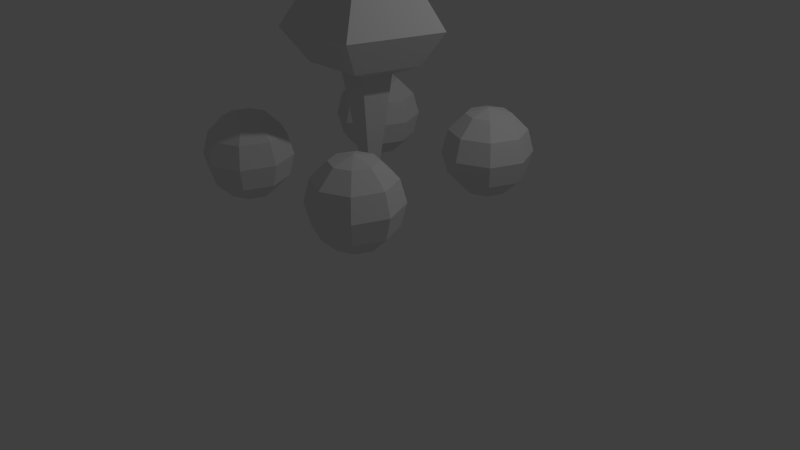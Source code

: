 # Source: MobilePickup.blend  (saved by Blender 2.76.0; exported with 4.5.12 LTS)
import bpy
from mathutils import Matrix  # noqa: F401  (used for matrix-valued properties, if any)

bpy.ops.wm.read_factory_settings(use_empty=True)
scene = bpy.context.scene
scene.name = 'Scene'

# ---- collections
col_collection_1 = bpy.data.collections.new('Collection 1'); scene.collection.children.link(col_collection_1)

# ---- world
world_world = bpy.data.worlds.new('World'); scene.world = world_world
world_world.color = (0.05088, 0.05088, 0.05088)
world_world.use_sun_shadow = False
world_world.sun_shadow_jitter_overblur = 0.0
world_world.cycles.sampling_method = 'MANUAL'
world_world.cycles.sample_map_resolution = 256

# ---- cameras
cam_camera = bpy.data.cameras.new('Camera')
cam_camera.clip_end = 100.0
cam_camera.lens = 35.0
cam_camera.sensor_width = 32.0
cam_camera.sensor_height = 18.0
cam_camera.ortho_scale = 7.314
cam_camera.dof.focus_distance = 0.0
cam_camera.dof.aperture_fstop = 128.0

# ---- lights
light_lamp = bpy.data.lights.new('Lamp', 'POINT')
light_lamp.transmission_factor = 0.0
light_lamp.cutoff_distance = 30.0
light_lamp.energy = 100.0
light_lamp.shadow_buffer_clip_start = 1.001
light_lamp.shadow_soft_size = 0.1
light_lamp.shadow_maximum_resolution = 0.006
light_lamp.use_absolute_resolution = True
light_lamp.cycles.use_multiple_importance_sampling = False

# ---- meshes
me_cone = bpy.data.meshes.new('Cone')
me_cone.from_pydata([(0.0, 1.0, -1.0), (0.0, 0.0, 1.0), (0.9511, 0.309, -1.0), (0.5878, -0.809, -1.0), (-0.5878, -0.809, -1.0), (-0.9511, 0.309, -1.0), (3.592e-08, 0.674, -1.607), (0.641, 0.2083, -1.607), (0.3962, -0.5453, -1.607), (-0.3962, -0.5453, -1.607), (-0.641, 0.2083, -1.607), (3.425e-08, 0.3142, -1.8), (0.2988, 0.0971, -1.8), (0.1847, -0.2542, -1.8), (-0.1847, -0.2542, -1.8), (-0.2988, 0.0971, -1.8), (2.98e-08, 2.831e-08, -4.476), (-0.7903, 1.202, -3.946), (0.7108, 1.006, -2.561), (0.5077, 1.006, -2.854), (0.4334, 1.006, -3.253), (0.5077, 1.006, -3.653), (0.7108, 1.006, -3.946), (-0.6467, 1.346, -3.653), (-0.5942, 1.398, -3.253), (0.792, 1.202, -2.561), (0.6484, 1.346, -2.854), (0.5959, 1.398, -3.253), (0.6484, 1.346, -3.653), (0.792, 1.202, -3.946), (-0.6467, 1.346, -2.854), (-0.7903, 1.202, -2.561), (0.9882, 1.283, -2.561), (0.9882, 1.486, -2.854), (0.9882, 1.561, -3.253), (0.9882, 1.486, -3.653), (0.9882, 1.283, -3.946), (-0.9865, 1.006, -2.454), (0.9882, 1.006, -2.454), (1.184, 1.202, -2.561), (1.328, 1.346, -2.854), (1.38, 1.398, -3.253), (1.328, 1.346, -3.653), (1.184, 1.202, -3.946), (0.9882, 1.006, -4.053), (-0.9865, 1.283, -3.946), (1.266, 1.006, -2.561), (1.469, 1.006, -2.854), (1.543, 1.006, -3.253), (1.469, 1.006, -3.653), (1.266, 1.006, -3.946), (-0.9865, 1.486, -3.653), (-0.9865, 1.561, -3.253), (1.184, 0.8098, -2.561), (1.328, 0.6663, -2.854), (1.38, 0.6137, -3.253), (1.328, 0.6663, -3.653), (1.184, 0.8098, -3.946), (-0.9865, 1.486, -2.854), (-0.9865, 1.283, -2.561), (0.9882, 0.7286, -2.561), (0.9882, 0.5255, -2.854), (0.9882, 0.4512, -3.253), (0.9882, 0.5255, -3.653), (0.9882, 0.7286, -3.946), (-1.183, 1.202, -3.946), (-1.326, 1.346, -3.653), (0.792, 0.8098, -2.561), (0.6484, 0.6663, -2.854), (0.5959, 0.6137, -3.253), (0.6484, 0.6663, -3.653), (0.792, 0.8098, -3.946), (-1.379, 1.398, -3.253), (-1.326, 1.346, -2.854), (-1.183, 1.202, -2.561), (-1.264, 1.006, -3.946), (-1.467, 1.006, -3.653), (-1.541, 1.006, -3.253), (-1.467, 1.006, -2.854), (-1.264, 1.006, -2.561), (-0.9865, 1.006, -4.053), (-0.7091, 1.006, -2.561), (-0.506, 1.006, -2.854), (-0.4317, 1.006, -3.253), (-0.506, 1.006, -3.653), (-0.7091, 1.006, -3.946), (-0.7903, 0.8098, -2.561), (-0.6467, 0.6663, -2.854), (-0.5942, 0.6137, -3.253), (-0.6467, 0.6663, -3.653), (-0.7903, 0.8098, -3.946), (-0.9865, 0.7286, -2.561), (-0.9865, 0.5255, -2.854), (-0.9865, 0.4512, -3.253), (-0.9865, 0.5255, -3.653), (-0.9865, 0.7286, -3.946), (-1.183, 0.8098, -2.561), (-1.326, 0.6663, -2.854), (-1.379, 0.6137, -3.253), (-1.326, 0.6663, -3.653), (-1.183, 0.8098, -3.946), (-0.7903, -0.9036, -3.946), (0.7108, -1.1, -2.561), (0.5077, -1.1, -2.854), (0.4334, -1.1, -3.253), (0.5077, -1.1, -3.653), (0.7108, -1.1, -3.946), (-0.6467, -0.76, -3.653), (-0.5942, -0.7074, -3.253), (0.792, -0.9036, -2.561), (0.6484, -0.76, -2.854), (0.5959, -0.7074, -3.253), (0.6484, -0.76, -3.653), (0.792, -0.9036, -3.946), (-0.6467, -0.76, -2.854), (-0.7903, -0.9036, -2.561), (0.9882, -0.8223, -2.561), (0.9882, -0.6192, -2.854), (0.9882, -0.5449, -3.253), (0.9882, -0.6192, -3.653), (0.9882, -0.8223, -3.946), (-0.9865, -1.1, -2.454), (0.9882, -1.1, -2.454), (1.184, -0.9036, -2.561), (1.328, -0.76, -2.854), (1.38, -0.7074, -3.253), (1.328, -0.76, -3.653), (1.184, -0.9036, -3.946), (0.9882, -1.1, -4.053), (-0.9865, -0.8223, -3.946), (1.266, -1.1, -2.561), (1.469, -1.1, -2.854), (1.543, -1.1, -3.253), (1.469, -1.1, -3.653), (1.266, -1.1, -3.946), (-0.9865, -0.6192, -3.653), (-0.9865, -0.5449, -3.253), (1.184, -1.296, -2.561), (1.328, -1.439, -2.854), (1.38, -1.492, -3.253), (1.328, -1.439, -3.653), (1.184, -1.296, -3.946), (-0.9865, -0.6192, -2.854), (-0.9865, -0.8223, -2.561), (0.9882, -1.377, -2.561), (0.9882, -1.58, -2.854), (0.9882, -1.654, -3.253), (0.9882, -1.58, -3.653), (0.9882, -1.377, -3.946), (-1.183, -0.9036, -3.946), (-1.326, -0.76, -3.653), (0.792, -1.296, -2.561), (0.6484, -1.439, -2.854), (0.5959, -1.492, -3.253), (0.6484, -1.439, -3.653), (0.792, -1.296, -3.946), (-1.379, -0.7074, -3.253), (-1.326, -0.76, -2.854), (-1.183, -0.9036, -2.561), (-1.264, -1.1, -3.946), (-1.467, -1.1, -3.653), (-1.541, -1.1, -3.253), (-1.467, -1.1, -2.854), (-1.264, -1.1, -2.561), (-0.9865, -1.1, -4.053), (-0.7091, -1.1, -2.561), (-0.506, -1.1, -2.854), (-0.4317, -1.1, -3.253), (-0.506, -1.1, -3.653), (-0.7091, -1.1, -3.946), (-0.7903, -1.296, -2.561), (-0.6467, -1.439, -2.854), (-0.5942, -1.492, -3.253), (-0.6467, -1.439, -3.653), (-0.7903, -1.296, -3.946), (-0.9865, -1.377, -2.561), (-0.9865, -1.58, -2.854), (-0.9865, -1.654, -3.253), (-0.9865, -1.58, -3.653), (-0.9865, -1.377, -3.946), (-1.183, -1.296, -2.561), (-1.326, -1.439, -2.854), (-1.379, -1.492, -3.253), (-1.326, -1.439, -3.653), (-1.183, -1.296, -3.946)], [], [(4, 1, 5), (0, 1, 2), (3, 1, 4), (5, 1, 0), (2, 1, 3), (2, 3, 8, 7), (9, 10, 15, 14), (0, 2, 7, 6), (5, 0, 6, 10), (4, 5, 10, 9), (3, 4, 9, 8), (7, 8, 13, 12), (10, 6, 11, 15), (8, 9, 14, 13), (6, 7, 12, 11), (15, 11, 16), (13, 14, 16), (11, 12, 16), (14, 15, 16), (12, 13, 16), (20, 19, 26, 27), (84, 83, 88, 89), (83, 82, 87, 88), (21, 20, 27, 28), (19, 18, 25, 26), (22, 21, 28, 29), (85, 84, 89, 90), (28, 27, 34, 35), (26, 25, 32, 33), (29, 28, 35, 36), (27, 26, 33, 34), (82, 81, 86, 87), (24, 30, 82, 83), (35, 34, 41, 42), (33, 32, 39, 40), (36, 35, 42, 43), (34, 33, 40, 41), (17, 23, 84, 85), (42, 41, 48, 49), (40, 39, 46, 47), (43, 42, 49, 50), (41, 40, 47, 48), (30, 31, 81, 82), (23, 24, 83, 84), (47, 46, 53, 54), (50, 49, 56, 57), (48, 47, 54, 55), (52, 58, 30, 24), (45, 51, 23, 17), (49, 48, 55, 56), (57, 56, 63, 64), (55, 54, 61, 62), (58, 59, 31, 30), (51, 52, 24, 23), (56, 55, 62, 63), (54, 53, 60, 61), (64, 63, 70, 71), (62, 61, 68, 69), (72, 73, 58, 52), (65, 66, 51, 45), (63, 62, 69, 70), (61, 60, 67, 68), (73, 74, 59, 58), (66, 72, 52, 51), (75, 76, 66, 65), (78, 79, 74, 73), (76, 77, 72, 66), (77, 78, 73, 72), (18, 38, 25), (44, 22, 29), (44, 29, 36), (25, 38, 32), (44, 36, 43), (32, 38, 39), (39, 38, 46), (44, 43, 50), (46, 38, 53), (44, 50, 57), (53, 38, 60), (44, 57, 64), (60, 38, 67), (44, 64, 71), (71, 70, 21, 22), (69, 68, 19, 20), (67, 38, 18), (44, 71, 22), (70, 69, 20, 21), (68, 67, 18, 19), (90, 89, 94, 95), (88, 87, 92, 93), (89, 88, 93, 94), (87, 86, 91, 92), (95, 94, 99, 100), (93, 92, 97, 98), (94, 93, 98, 99), (92, 91, 96, 97), (79, 37, 74), (80, 75, 65), (80, 65, 45), (74, 37, 59), (80, 45, 17), (59, 37, 31), (31, 37, 81), (80, 17, 85), (81, 37, 86), (80, 85, 90), (86, 37, 91), (80, 90, 95), (91, 37, 96), (80, 95, 100), (100, 99, 76, 75), (98, 97, 78, 77), (96, 37, 79), (80, 100, 75), (99, 98, 77, 76), (97, 96, 79, 78), (104, 103, 110, 111), (168, 167, 172, 173), (167, 166, 171, 172), (105, 104, 111, 112), (103, 102, 109, 110), (106, 105, 112, 113), (169, 168, 173, 174), (112, 111, 118, 119), (110, 109, 116, 117), (113, 112, 119, 120), (111, 110, 117, 118), (166, 165, 170, 171), (108, 114, 166, 167), (119, 118, 125, 126), (117, 116, 123, 124), (120, 119, 126, 127), (118, 117, 124, 125), (101, 107, 168, 169), (126, 125, 132, 133), (124, 123, 130, 131), (127, 126, 133, 134), (125, 124, 131, 132), (114, 115, 165, 166), (107, 108, 167, 168), (131, 130, 137, 138), (134, 133, 140, 141), (132, 131, 138, 139), (136, 142, 114, 108), (129, 135, 107, 101), (133, 132, 139, 140), (141, 140, 147, 148), (139, 138, 145, 146), (142, 143, 115, 114), (135, 136, 108, 107), (140, 139, 146, 147), (138, 137, 144, 145), (148, 147, 154, 155), (146, 145, 152, 153), (156, 157, 142, 136), (149, 150, 135, 129), (147, 146, 153, 154), (145, 144, 151, 152), (157, 158, 143, 142), (150, 156, 136, 135), (159, 160, 150, 149), (162, 163, 158, 157), (160, 161, 156, 150), (161, 162, 157, 156), (102, 122, 109), (128, 106, 113), (128, 113, 120), (109, 122, 116), (128, 120, 127), (116, 122, 123), (123, 122, 130), (128, 127, 134), (130, 122, 137), (128, 134, 141), (137, 122, 144), (128, 141, 148), (144, 122, 151), (128, 148, 155), (155, 154, 105, 106), (153, 152, 103, 104), (151, 122, 102), (128, 155, 106), (154, 153, 104, 105), (152, 151, 102, 103), (174, 173, 178, 179), (172, 171, 176, 177), (173, 172, 177, 178), (171, 170, 175, 176), (179, 178, 183, 184), (177, 176, 181, 182), (178, 177, 182, 183), (176, 175, 180, 181), (163, 121, 158), (164, 159, 149), (164, 149, 129), (158, 121, 143), (164, 129, 101), (143, 121, 115), (115, 121, 165), (164, 101, 169), (165, 121, 170), (164, 169, 174), (170, 121, 175), (164, 174, 179), (175, 121, 180), (164, 179, 184), (184, 183, 160, 159), (182, 181, 162, 161), (180, 121, 163), (164, 184, 159), (183, 182, 161, 160), (181, 180, 163, 162)])
_uv = me_cone.uv_layers.new(name='UVMap')
_uv.uv.foreach_set('vector', [0.0001881, 0.2563, 0.3491, 0.3514, 0.0001881, 0.4464, 0.09662, 0.6102, 0.3491, 0.3514, 0.2628, 0.7025, 0.09662, 0.09247, 0.3491, 0.3514, 0.0001881, 0.2563, 0.0001881, 0.4464, 0.3491, 0.3514, 0.09662, 0.6102, 0.2628, 0.0001881, 0.3491, 0.3514, 0.09662, 0.09247, 0.8365, 0.3318, 0.6959, 0.4749, 0.6453, 0.3757, 0.733, 0.276, 0.5292, 0.3786, 0.45, 0.2984, 0.5086, 0.2774, 0.5541, 0.3201, 0.3494, 0.1459, 0.4965, 0.0001881, 0.5513, 0.1098, 0.4558, 0.1869, 0.3494, 0.3472, 0.3494, 0.1459, 0.4558, 0.1869, 0.45, 0.2984, 0.4956, 0.4852, 0.3494, 0.3472, 0.45, 0.2984, 0.5292, 0.3786, 0.6959, 0.4749, 0.4956, 0.4852, 0.5292, 0.3786, 0.6453, 0.3757, 0.733, 0.276, 0.6453, 0.3757, 0.6174, 0.3157, 0.6577, 0.2632, 0.45, 0.2984, 0.4558, 0.1869, 0.5096, 0.2159, 0.5086, 0.2774, 0.6453, 0.3757, 0.5292, 0.3786, 0.5541, 0.3201, 0.6174, 0.3157, 0.4558, 0.1869, 0.5513, 0.1098, 0.5589, 0.178, 0.5096, 0.2159, 0.4511, 0.8849, 0.3982, 0.8573, 0.6255, 0.4856, 0.5659, 0.9172, 0.5074, 0.905, 0.6255, 0.4856, 0.3982, 0.8573, 0.3494, 0.8227, 0.6255, 0.4856, 0.5074, 0.905, 0.4511, 0.8849, 0.6255, 0.4856, 0.6255, 0.9213, 0.5659, 0.9172, 0.6255, 0.4856, 0.07346, 0.8368, 0.0641, 0.8941, 0.0001881, 0.9016, 0.0001881, 0.8186, 0.722, 0.5652, 0.6991, 0.6195, 0.6258, 0.6013, 0.6668, 0.5261, 0.6991, 0.6195, 0.6897, 0.6768, 0.6258, 0.6843, 0.6258, 0.6013, 0.09638, 0.7825, 0.07346, 0.8368, 0.0001881, 0.8186, 0.04118, 0.7434, 0.0641, 0.8941, 0.06807, 0.9468, 0.03416, 0.9634, 0.0001881, 0.9016, 0.1297, 0.7384, 0.09638, 0.7825, 0.04118, 0.7434, 0.1074, 0.7029, 0.7554, 0.5212, 0.722, 0.5652, 0.6668, 0.5261, 0.7331, 0.4856, 0.8831, 0.5838, 0.8831, 0.6669, 0.8098, 0.6486, 0.8192, 0.5913, 0.8421, 0.742, 0.7759, 0.7825, 0.7536, 0.747, 0.7869, 0.7029, 0.8491, 0.5221, 0.8831, 0.5838, 0.8192, 0.5913, 0.8152, 0.5386, 0.8831, 0.6669, 0.8421, 0.742, 0.7869, 0.7029, 0.8098, 0.6486, 0.6897, 0.6768, 0.6937, 0.7296, 0.6598, 0.7461, 0.6258, 0.6843, 0.7545, 0.6341, 0.7395, 0.684, 0.6897, 0.6768, 0.6991, 0.6195, 0.8192, 0.5913, 0.8098, 0.6486, 0.7545, 0.6341, 0.7694, 0.5841, 0.7869, 0.7029, 0.7536, 0.747, 0.7254, 0.731, 0.7395, 0.684, 0.8152, 0.5386, 0.8192, 0.5913, 0.7694, 0.5841, 0.7836, 0.5371, 0.8098, 0.6486, 0.7869, 0.7029, 0.7395, 0.684, 0.7545, 0.6341, 0.7836, 0.5371, 0.7694, 0.5841, 0.722, 0.5652, 0.7554, 0.5212, 0.7694, 0.5841, 0.7545, 0.6341, 0.6991, 0.6195, 0.722, 0.5652, 0.7395, 0.684, 0.7254, 0.731, 0.6937, 0.7296, 0.6897, 0.6768, 0.7836, 0.5371, 0.7694, 0.5841, 0.722, 0.5652, 0.7554, 0.5212, 0.7545, 0.6341, 0.7395, 0.684, 0.6897, 0.6768, 0.6991, 0.6195, 0.7395, 0.684, 0.7254, 0.731, 0.6937, 0.7296, 0.6897, 0.6768, 0.7694, 0.5841, 0.7545, 0.6341, 0.6991, 0.6195, 0.722, 0.5652, 0.6897, 0.6768, 0.6937, 0.7296, 0.6598, 0.7461, 0.6258, 0.6843, 0.7554, 0.5212, 0.722, 0.5652, 0.6668, 0.5261, 0.7331, 0.4856, 0.6991, 0.6195, 0.6897, 0.6768, 0.6258, 0.6843, 0.6258, 0.6013, 0.8098, 0.6486, 0.7869, 0.7029, 0.7395, 0.684, 0.7545, 0.6341, 0.8152, 0.5386, 0.8192, 0.5913, 0.7694, 0.5841, 0.7836, 0.5371, 0.722, 0.5652, 0.6991, 0.6195, 0.6258, 0.6013, 0.6668, 0.5261, 0.2235, 0.7393, 0.2575, 0.8011, 0.1936, 0.8086, 0.1896, 0.7559, 0.2575, 0.8841, 0.2165, 0.9593, 0.1613, 0.9202, 0.1842, 0.8659, 0.7869, 0.7029, 0.7536, 0.747, 0.7254, 0.731, 0.7395, 0.684, 0.8192, 0.5913, 0.8098, 0.6486, 0.7545, 0.6341, 0.7694, 0.5841, 0.2575, 0.8011, 0.2575, 0.8841, 0.1842, 0.8659, 0.1936, 0.8086, 0.2165, 0.9593, 0.1502, 0.9998, 0.1279, 0.9643, 0.1613, 0.9202, 0.1896, 0.7559, 0.1936, 0.8086, 0.1438, 0.8014, 0.1579, 0.7544, 0.1842, 0.8659, 0.1613, 0.9202, 0.1139, 0.9013, 0.1288, 0.8514, 0.8831, 0.6669, 0.8421, 0.742, 0.7869, 0.7029, 0.8098, 0.6486, 0.8491, 0.5221, 0.8831, 0.5838, 0.8192, 0.5913, 0.8152, 0.5386, 0.1936, 0.8086, 0.1842, 0.8659, 0.1288, 0.8514, 0.1438, 0.8014, 0.1613, 0.9202, 0.1279, 0.9643, 0.09973, 0.9483, 0.1139, 0.9013, 0.8421, 0.742, 0.7759, 0.7825, 0.7536, 0.747, 0.7869, 0.7029, 0.8831, 0.5838, 0.8831, 0.6669, 0.8098, 0.6486, 0.8192, 0.5913, 0.1297, 0.7384, 0.09638, 0.7825, 0.04118, 0.7434, 0.1074, 0.7029, 0.0641, 0.8941, 0.06807, 0.9468, 0.03416, 0.9634, 0.0001881, 0.9016, 0.09638, 0.7825, 0.07346, 0.8368, 0.0001881, 0.8186, 0.04118, 0.7434, 0.07346, 0.8368, 0.0641, 0.8941, 0.0001881, 0.9016, 0.0001881, 0.8186, 0.06807, 0.9468, 0.08457, 0.9997, 0.03416, 0.9634, 0.1731, 0.703, 0.1297, 0.7384, 0.1074, 0.7029, 0.7987, 0.4857, 0.8491, 0.5221, 0.8152, 0.5386, 0.7759, 0.7825, 0.7102, 0.7824, 0.7536, 0.747, 0.7987, 0.4857, 0.8152, 0.5386, 0.7836, 0.5371, 0.7536, 0.747, 0.7102, 0.7824, 0.7254, 0.731, 0.7254, 0.731, 0.7102, 0.7824, 0.6937, 0.7296, 0.7987, 0.4857, 0.7836, 0.5371, 0.7554, 0.5212, 0.6937, 0.7296, 0.7102, 0.7824, 0.6598, 0.7461, 0.7987, 0.4857, 0.7554, 0.5212, 0.7331, 0.4856, 0.1502, 0.9998, 0.08457, 0.9997, 0.1279, 0.9643, 0.1731, 0.703, 0.2235, 0.7393, 0.1896, 0.7559, 0.1279, 0.9643, 0.08457, 0.9997, 0.09973, 0.9483, 0.1731, 0.703, 0.1896, 0.7559, 0.1579, 0.7544, 0.1579, 0.7544, 0.1438, 0.8014, 0.09638, 0.7825, 0.1297, 0.7384, 0.1288, 0.8514, 0.1139, 0.9013, 0.0641, 0.8941, 0.07346, 0.8368, 0.09973, 0.9483, 0.08457, 0.9997, 0.06807, 0.9468, 0.1731, 0.703, 0.1579, 0.7544, 0.1297, 0.7384, 0.1438, 0.8014, 0.1288, 0.8514, 0.07346, 0.8368, 0.09638, 0.7825, 0.1139, 0.9013, 0.09973, 0.9483, 0.06807, 0.9468, 0.0641, 0.8941, 0.2235, 0.7393, 0.2575, 0.8011, 0.1936, 0.8086, 0.1896, 0.7559, 0.2575, 0.8841, 0.2165, 0.9593, 0.1613, 0.9202, 0.1842, 0.8659, 0.2575, 0.8011, 0.2575, 0.8841, 0.1842, 0.8659, 0.1936, 0.8086, 0.2165, 0.9593, 0.1502, 0.9998, 0.1279, 0.9643, 0.1613, 0.9202, 0.1896, 0.7559, 0.1936, 0.8086, 0.1438, 0.8014, 0.1579, 0.7544, 0.1842, 0.8659, 0.1613, 0.9202, 0.1139, 0.9013, 0.1288, 0.8514, 0.1936, 0.8086, 0.1842, 0.8659, 0.1288, 0.8514, 0.1438, 0.8014, 0.1613, 0.9202, 0.1279, 0.9643, 0.09973, 0.9483, 0.1139, 0.9013, 0.06807, 0.9468, 0.08457, 0.9997, 0.03416, 0.9634, 0.1731, 0.703, 0.1297, 0.7384, 0.1074, 0.7029, 0.7987, 0.4857, 0.8491, 0.5221, 0.8152, 0.5386, 0.7759, 0.7825, 0.7102, 0.7824, 0.7536, 0.747, 0.7987, 0.4857, 0.8152, 0.5386, 0.7836, 0.5371, 0.7536, 0.747, 0.7102, 0.7824, 0.7254, 0.731, 0.7254, 0.731, 0.7102, 0.7824, 0.6937, 0.7296, 0.7987, 0.4857, 0.7836, 0.5371, 0.7554, 0.5212, 0.6937, 0.7296, 0.7102, 0.7824, 0.6598, 0.7461, 0.7987, 0.4857, 0.7554, 0.5212, 0.7331, 0.4856, 0.1502, 0.9998, 0.08457, 0.9997, 0.1279, 0.9643, 0.1731, 0.703, 0.2235, 0.7393, 0.1896, 0.7559, 0.1279, 0.9643, 0.08457, 0.9997, 0.09973, 0.9483, 0.1731, 0.703, 0.1896, 0.7559, 0.1579, 0.7544, 0.1579, 0.7544, 0.1438, 0.8014, 0.09638, 0.7825, 0.1297, 0.7384, 0.1288, 0.8514, 0.1139, 0.9013, 0.0641, 0.8941, 0.07346, 0.8368, 0.09973, 0.9483, 0.08457, 0.9997, 0.06807, 0.9468, 0.1731, 0.703, 0.1579, 0.7544, 0.1297, 0.7384, 0.1438, 0.8014, 0.1288, 0.8514, 0.07346, 0.8368, 0.09638, 0.7825, 0.1139, 0.9013, 0.09973, 0.9483, 0.06807, 0.9468, 0.0641, 0.8941, 0.07346, 0.8368, 0.0641, 0.8941, 0.0001881, 0.9016, 0.0001881, 0.8186, 0.722, 0.5652, 0.6991, 0.6195, 0.6258, 0.6013, 0.6668, 0.5261, 0.6991, 0.6195, 0.6897, 0.6768, 0.6258, 0.6843, 0.6258, 0.6013, 0.09638, 0.7825, 0.07346, 0.8368, 0.0001881, 0.8186, 0.04118, 0.7434, 0.0641, 0.8941, 0.06807, 0.9468, 0.03416, 0.9634, 0.0001881, 0.9016, 0.1297, 0.7384, 0.09638, 0.7825, 0.04118, 0.7434, 0.1074, 0.7029, 0.7554, 0.5212, 0.722, 0.5652, 0.6668, 0.5261, 0.7331, 0.4856, 0.8831, 0.5838, 0.8831, 0.6669, 0.8098, 0.6486, 0.8192, 0.5913, 0.8421, 0.742, 0.7759, 0.7825, 0.7536, 0.747, 0.7869, 0.7029, 0.8491, 0.5221, 0.8831, 0.5838, 0.8192, 0.5913, 0.8152, 0.5386, 0.8831, 0.6669, 0.8421, 0.742, 0.7869, 0.7029, 0.8098, 0.6486, 0.6897, 0.6768, 0.6937, 0.7296, 0.6598, 0.7461, 0.6258, 0.6843, 0.7545, 0.6341, 0.7395, 0.684, 0.6897, 0.6768, 0.6991, 0.6195, 0.8192, 0.5913, 0.8098, 0.6486, 0.7545, 0.6341, 0.7694, 0.5841, 0.7869, 0.7029, 0.7536, 0.747, 0.7254, 0.731, 0.7395, 0.684, 0.8152, 0.5386, 0.8192, 0.5913, 0.7694, 0.5841, 0.7836, 0.5371, 0.8098, 0.6486, 0.7869, 0.7029, 0.7395, 0.684, 0.7545, 0.6341, 0.7836, 0.5371, 0.7694, 0.5841, 0.722, 0.5652, 0.7554, 0.5212, 0.7694, 0.5841, 0.7545, 0.6341, 0.6991, 0.6195, 0.722, 0.5652, 0.7395, 0.684, 0.7254, 0.731, 0.6937, 0.7296, 0.6897, 0.6768, 0.7836, 0.5371, 0.7694, 0.5841, 0.722, 0.5652, 0.7554, 0.5212, 0.7545, 0.6341, 0.7395, 0.684, 0.6897, 0.6768, 0.6991, 0.6195, 0.7395, 0.684, 0.7254, 0.731, 0.6937, 0.7296, 0.6897, 0.6768, 0.7694, 0.5841, 0.7545, 0.6341, 0.6991, 0.6195, 0.722, 0.5652, 0.6897, 0.6768, 0.6937, 0.7296, 0.6598, 0.7461, 0.6258, 0.6843, 0.7554, 0.5212, 0.722, 0.5652, 0.6668, 0.5261, 0.7331, 0.4856, 0.6991, 0.6195, 0.6897, 0.6768, 0.6258, 0.6843, 0.6258, 0.6013, 0.8098, 0.6486, 0.7869, 0.7029, 0.7395, 0.684, 0.7545, 0.6341, 0.8152, 0.5386, 0.8192, 0.5913, 0.7694, 0.5841, 0.7836, 0.5371, 0.722, 0.5652, 0.6991, 0.6195, 0.6258, 0.6013, 0.6668, 0.5261, 0.2235, 0.7393, 0.2575, 0.8011, 0.1936, 0.8086, 0.1896, 0.7559, 0.2575, 0.8841, 0.2165, 0.9593, 0.1613, 0.9202, 0.1842, 0.8659, 0.7869, 0.7029, 0.7536, 0.747, 0.7254, 0.731, 0.7395, 0.684, 0.8192, 0.5913, 0.8098, 0.6486, 0.7545, 0.6341, 0.7694, 0.5841, 0.2575, 0.8011, 0.2575, 0.8841, 0.1842, 0.8659, 0.1936, 0.8086, 0.2165, 0.9593, 0.1502, 0.9998, 0.1279, 0.9643, 0.1613, 0.9202, 0.1896, 0.7559, 0.1936, 0.8086, 0.1438, 0.8014, 0.1579, 0.7544, 0.1842, 0.8659, 0.1613, 0.9202, 0.1139, 0.9013, 0.1288, 0.8514, 0.8831, 0.6669, 0.8421, 0.742, 0.7869, 0.7029, 0.8098, 0.6486, 0.8491, 0.5221, 0.8831, 0.5838, 0.8192, 0.5913, 0.8152, 0.5386, 0.1936, 0.8086, 0.1842, 0.8659, 0.1288, 0.8514, 0.1438, 0.8014, 0.1613, 0.9202, 0.1279, 0.9643, 0.09973, 0.9483, 0.1139, 0.9013, 0.8421, 0.742, 0.7759, 0.7825, 0.7536, 0.747, 0.7869, 0.7029, 0.8831, 0.5838, 0.8831, 0.6669, 0.8098, 0.6486, 0.8192, 0.5913, 0.1297, 0.7384, 0.09638, 0.7825, 0.04118, 0.7434, 0.1074, 0.7029, 0.0641, 0.8941, 0.06807, 0.9468, 0.03416, 0.9634, 0.0001881, 0.9016, 0.09638, 0.7825, 0.07346, 0.8368, 0.0001881, 0.8186, 0.04118, 0.7434, 0.07346, 0.8368, 0.0641, 0.8941, 0.0001881, 0.9016, 0.0001881, 0.8186, 0.06807, 0.9468, 0.08457, 0.9997, 0.03416, 0.9634, 0.1731, 0.703, 0.1297, 0.7384, 0.1074, 0.7029, 0.7987, 0.4857, 0.8491, 0.5221, 0.8152, 0.5386, 0.7759, 0.7825, 0.7102, 0.7824, 0.7536, 0.747, 0.7987, 0.4857, 0.8152, 0.5386, 0.7836, 0.5371, 0.7536, 0.747, 0.7102, 0.7824, 0.7254, 0.731, 0.7254, 0.731, 0.7102, 0.7824, 0.6937, 0.7296, 0.7987, 0.4857, 0.7836, 0.5371, 0.7554, 0.5212, 0.6937, 0.7296, 0.7102, 0.7824, 0.6598, 0.7461, 0.7987, 0.4857, 0.7554, 0.5212, 0.7331, 0.4856, 0.1502, 0.9998, 0.08457, 0.9997, 0.1279, 0.9643, 0.1731, 0.703, 0.2235, 0.7393, 0.1896, 0.7559, 0.1279, 0.9643, 0.08457, 0.9997, 0.09973, 0.9483, 0.1731, 0.703, 0.1896, 0.7559, 0.1579, 0.7544, 0.1579, 0.7544, 0.1438, 0.8014, 0.09638, 0.7825, 0.1297, 0.7384, 0.1288, 0.8514, 0.1139, 0.9013, 0.0641, 0.8941, 0.07346, 0.8368, 0.09973, 0.9483, 0.08457, 0.9997, 0.06807, 0.9468, 0.1731, 0.703, 0.1579, 0.7544, 0.1297, 0.7384, 0.1438, 0.8014, 0.1288, 0.8514, 0.07346, 0.8368, 0.09638, 0.7825, 0.1139, 0.9013, 0.09973, 0.9483, 0.06807, 0.9468, 0.0641, 0.8941, 0.2235, 0.7393, 0.2575, 0.8011, 0.1936, 0.8086, 0.1896, 0.7559, 0.2575, 0.8841, 0.2165, 0.9593, 0.1613, 0.9202, 0.1842, 0.8659, 0.2575, 0.8011, 0.2575, 0.8841, 0.1842, 0.8659, 0.1936, 0.8086, 0.2165, 0.9593, 0.1502, 0.9998, 0.1279, 0.9643, 0.1613, 0.9202, 0.1896, 0.7559, 0.1936, 0.8086, 0.1438, 0.8014, 0.1579, 0.7544, 0.1842, 0.8659, 0.1613, 0.9202, 0.1139, 0.9013, 0.1288, 0.8514, 0.1936, 0.8086, 0.1842, 0.8659, 0.1288, 0.8514, 0.1438, 0.8014, 0.1613, 0.9202, 0.1279, 0.9643, 0.09973, 0.9483, 0.1139, 0.9013, 0.06807, 0.9468, 0.08457, 0.9997, 0.03416, 0.9634, 0.1731, 0.703, 0.1297, 0.7384, 0.1074, 0.7029, 0.7987, 0.4857, 0.8491, 0.5221, 0.8152, 0.5386, 0.7759, 0.7825, 0.7102, 0.7824, 0.7536, 0.747, 0.7987, 0.4857, 0.8152, 0.5386, 0.7836, 0.5371, 0.7536, 0.747, 0.7102, 0.7824, 0.7254, 0.731, 0.7254, 0.731, 0.7102, 0.7824, 0.6937, 0.7296, 0.7987, 0.4857, 0.7836, 0.5371, 0.7554, 0.5212, 0.6937, 0.7296, 0.7102, 0.7824, 0.6598, 0.7461, 0.7987, 0.4857, 0.7554, 0.5212, 0.7331, 0.4856, 0.1502, 0.9998, 0.08457, 0.9997, 0.1279, 0.9643, 0.1731, 0.703, 0.2235, 0.7393, 0.1896, 0.7559, 0.1279, 0.9643, 0.08457, 0.9997, 0.09973, 0.9483, 0.1731, 0.703, 0.1896, 0.7559, 0.1579, 0.7544, 0.1579, 0.7544, 0.1438, 0.8014, 0.09638, 0.7825, 0.1297, 0.7384, 0.1288, 0.8514, 0.1139, 0.9013, 0.0641, 0.8941, 0.07346, 0.8368, 0.09973, 0.9483, 0.08457, 0.9997, 0.06807, 0.9468, 0.1731, 0.703, 0.1579, 0.7544, 0.1297, 0.7384, 0.1438, 0.8014, 0.1288, 0.8514, 0.07346, 0.8368, 0.09638, 0.7825, 0.1139, 0.9013, 0.09973, 0.9483, 0.06807, 0.9468, 0.0641, 0.8941])
me_cone.use_remesh_preserve_volume = False
me_cone.use_remesh_preserve_attributes = False
me_cone.use_mirror_vertex_groups = False
me_cone.update()

# ---- objects
ob_cone = bpy.data.objects.new('Cone', me_cone)
ob_lamp = bpy.data.objects.new('Lamp', light_lamp)
ob_camera = bpy.data.objects.new('Camera', cam_camera)

# ---- transforms, parenting, visibility, modifiers, constraints
ob_cone.location = (0.0, 0.0, 3.676)
ob_cone.scale = (1.0, 1.0, 0.6938)
ob_cone.lineart.crease_threshold = 0.0
ob_lamp.location = (4.076, 1.005, 5.904)
ob_lamp.rotation_euler = (0.6503, 0.05522, 1.866)
ob_lamp.lock_rotations_4d = False
ob_lamp.empty_display_type = 'ARROWS'
ob_lamp.color = (0.0, 0.0, 0.0, 0.0)
ob_lamp.lineart.crease_threshold = 0.0
ob_camera.location = (7.481, -6.508, 5.344)
ob_camera.rotation_euler = (1.109, 0.01082, 0.8149)
ob_camera.lock_rotations_4d = False
ob_camera.empty_display_type = 'ARROWS'
ob_camera.color = (0.0, 0.0, 0.0, 0.0)
ob_camera.display_type = 'WIRE'
ob_camera.lineart.crease_threshold = 0.0

# ---- collection membership
col_collection_1.objects.link(ob_cone)
col_collection_1.objects.link(ob_lamp)
col_collection_1.objects.link(ob_camera)

# ---- scene / render settings (as saved in the file)
scene.camera = ob_camera
scene.frame_start = 1; scene.frame_end = 250; scene.frame_set(1)
scene.render.engine = 'BLENDER_EEVEE_NEXT'
scene.render.resolution_percentage = 50
scene.render.dither_intensity = 0.0
scene.cycles.use_denoising = False
scene.cycles.samples = 10
scene.cycles.sampling_pattern = 'TABULATED_SOBOL'
scene.cycles.light_sampling_threshold = 0.0
scene.cycles.use_adaptive_sampling = False
scene.cycles.use_light_tree = False
scene.cycles.blur_glossy = 0.0
scene.cycles.pixel_filter_type = 'GAUSSIAN'
scene.cycles.sample_clamp_indirect = 0.0
scene.view_settings.view_transform = 'Standard'
bpy.context.view_layer.update()
